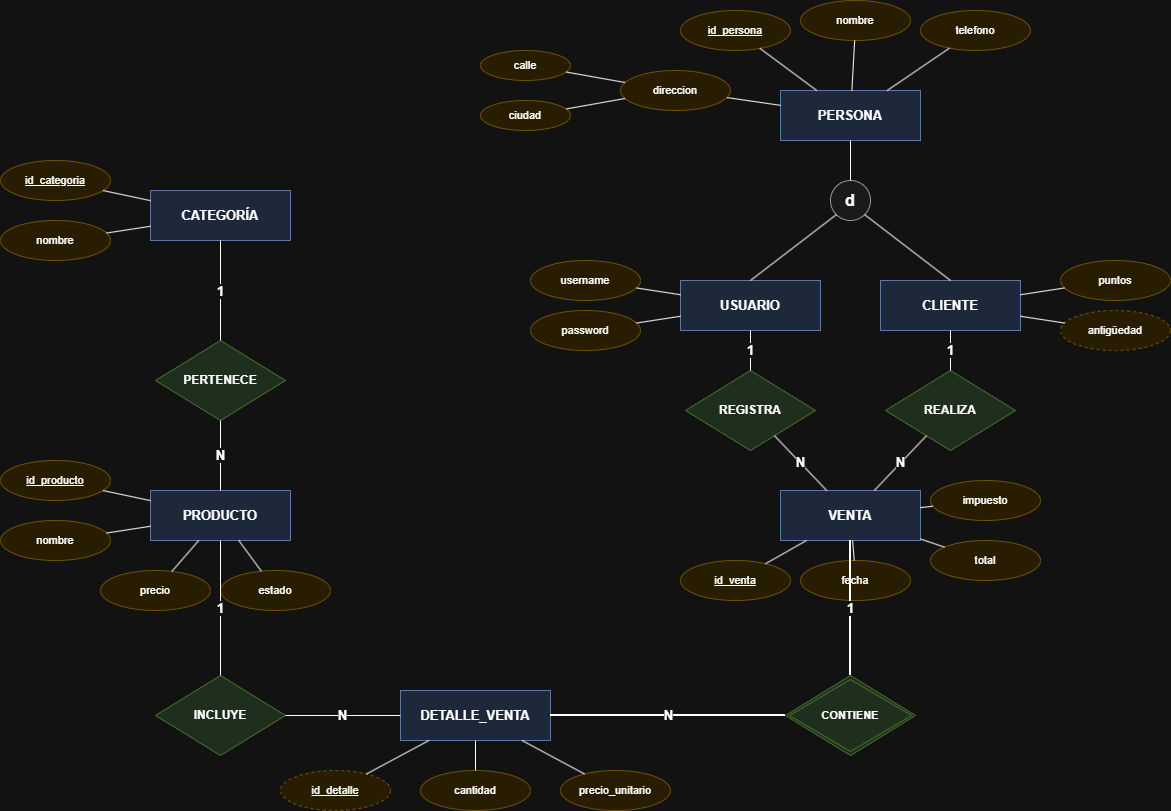

The diagram above was exported from draw.io. Its source (the exported page's mxGraphModel, read from the mxfile embedded in the PNG):
<mxGraphModel dx="1147" dy="1842" grid="1" gridSize="10" guides="1" tooltips="1" connect="1" arrows="1" fold="1" page="1" pageScale="1" pageWidth="1654" pageHeight="1169" math="0" shadow="0">
  <root>
    <mxCell id="0" />
    <mxCell id="1" parent="0" />
    <mxCell id="cat" parent="1" style="shape=rectangle;whiteSpace=wrap;html=1;fontSize=13;fontStyle=1;fillColor=#dae8fc;strokeColor=#6c8ebf;" value="CATEGORÍA" vertex="1">
      <mxGeometry height="50" width="140" x="250" y="150" as="geometry" />
    </mxCell>
    <mxCell id="cat_pk" parent="1" style="ellipse;whiteSpace=wrap;html=1;fontSize=11;fillColor=#fff2cc;strokeColor=#d6b656;" value="&lt;u&gt;id_categoria&lt;/u&gt;" vertex="1">
      <mxGeometry height="40" width="110" x="100" y="120" as="geometry" />
    </mxCell>
    <mxCell id="cat_pk_e" edge="1" parent="1" source="cat" style="edgeStyle=none;endArrow=none;html=1;" target="cat_pk">
      <mxGeometry relative="1" as="geometry" />
    </mxCell>
    <mxCell id="cat_nom" parent="1" style="ellipse;whiteSpace=wrap;html=1;fontSize=11;fillColor=#fff2cc;strokeColor=#d6b656;" value="nombre" vertex="1">
      <mxGeometry height="40" width="110" x="100" y="180" as="geometry" />
    </mxCell>
    <mxCell id="cat_nom_e" edge="1" parent="1" source="cat" style="edgeStyle=none;endArrow=none;html=1;" target="cat_nom">
      <mxGeometry relative="1" as="geometry" />
    </mxCell>
    <mxCell id="prod" parent="1" style="shape=rectangle;whiteSpace=wrap;html=1;fontSize=13;fontStyle=1;fillColor=#dae8fc;strokeColor=#6c8ebf;" value="PRODUCTO" vertex="1">
      <mxGeometry height="50" width="140" x="250" y="450" as="geometry" />
    </mxCell>
    <mxCell id="prod_pk" parent="1" style="ellipse;whiteSpace=wrap;html=1;fontSize=11;fillColor=#fff2cc;strokeColor=#d6b656;" value="&lt;u&gt;id_producto&lt;/u&gt;" vertex="1">
      <mxGeometry height="40" width="110" x="100" y="420" as="geometry" />
    </mxCell>
    <mxCell id="prod_pk_e" edge="1" parent="1" source="prod" style="edgeStyle=none;endArrow=none;html=1;" target="prod_pk">
      <mxGeometry relative="1" as="geometry" />
    </mxCell>
    <mxCell id="prod_nom" parent="1" style="ellipse;whiteSpace=wrap;html=1;fontSize=11;fillColor=#fff2cc;strokeColor=#d6b656;" value="nombre" vertex="1">
      <mxGeometry height="40" width="110" x="100" y="480" as="geometry" />
    </mxCell>
    <mxCell id="prod_nom_e" edge="1" parent="1" source="prod" style="edgeStyle=none;endArrow=none;html=1;" target="prod_nom">
      <mxGeometry relative="1" as="geometry" />
    </mxCell>
    <mxCell id="prod_pre" parent="1" style="ellipse;whiteSpace=wrap;html=1;fontSize=11;fillColor=#fff2cc;strokeColor=#d6b656;" value="precio" vertex="1">
      <mxGeometry height="40" width="110" x="200" y="530" as="geometry" />
    </mxCell>
    <mxCell id="prod_pre_e" edge="1" parent="1" source="prod" style="edgeStyle=none;endArrow=none;html=1;" target="prod_pre">
      <mxGeometry relative="1" as="geometry" />
    </mxCell>
    <mxCell id="prod_est" parent="1" style="ellipse;whiteSpace=wrap;html=1;fontSize=11;fillColor=#fff2cc;strokeColor=#d6b656;" value="estado" vertex="1">
      <mxGeometry height="40" width="110" x="320" y="530" as="geometry" />
    </mxCell>
    <mxCell id="prod_est_e" edge="1" parent="1" source="prod" style="edgeStyle=none;endArrow=none;html=1;" target="prod_est">
      <mxGeometry relative="1" as="geometry" />
    </mxCell>
    <mxCell id="per" parent="1" style="shape=rectangle;whiteSpace=wrap;html=1;fontSize=13;fontStyle=1;fillColor=#dae8fc;strokeColor=#6c8ebf;" value="PERSONA" vertex="1">
      <mxGeometry height="50" width="140" x="880" y="50" as="geometry" />
    </mxCell>
    <mxCell id="per_pk" parent="1" style="ellipse;whiteSpace=wrap;html=1;fontSize=11;fillColor=#fff2cc;strokeColor=#d6b656;" value="&lt;u&gt;id_persona&lt;/u&gt;" vertex="1">
      <mxGeometry height="40" width="110" x="780" y="-30" as="geometry" />
    </mxCell>
    <mxCell id="per_pk_e" edge="1" parent="1" source="per" style="edgeStyle=none;endArrow=none;html=1;" target="per_pk">
      <mxGeometry relative="1" as="geometry" />
    </mxCell>
    <mxCell id="per_nom" parent="1" style="ellipse;whiteSpace=wrap;html=1;fontSize=11;fillColor=#fff2cc;strokeColor=#d6b656;" value="nombre" vertex="1">
      <mxGeometry height="40" width="110" x="900" y="-40" as="geometry" />
    </mxCell>
    <mxCell id="per_nom_e" edge="1" parent="1" source="per" style="edgeStyle=none;endArrow=none;html=1;" target="per_nom">
      <mxGeometry relative="1" as="geometry" />
    </mxCell>
    <mxCell id="per_tel" parent="1" style="ellipse;whiteSpace=wrap;html=1;fontSize=11;fillColor=#fff2cc;strokeColor=#d6b656;double=1;" value="telefono" vertex="1">
      <mxGeometry height="40" width="110" x="1020" y="-30" as="geometry" />
    </mxCell>
    <mxCell id="per_tel_e" edge="1" parent="1" source="per" style="edgeStyle=none;endArrow=none;html=1;" target="per_tel">
      <mxGeometry relative="1" as="geometry" />
    </mxCell>
    <mxCell id="per_dir" parent="1" style="ellipse;whiteSpace=wrap;html=1;fontSize=11;fillColor=#fff2cc;strokeColor=#d6b656;" value="direccion" vertex="1">
      <mxGeometry height="40" width="110" x="720" y="30" as="geometry" />
    </mxCell>
    <mxCell id="per_dir_e" edge="1" parent="1" source="per" style="edgeStyle=none;endArrow=none;html=1;" target="per_dir">
      <mxGeometry relative="1" as="geometry" />
    </mxCell>
    <mxCell id="per_dir_calle" parent="1" style="ellipse;whiteSpace=wrap;html=1;fontSize=11;fillColor=#fff2cc;strokeColor=#d6b656;" value="calle" vertex="1">
      <mxGeometry height="30" width="90" x="580" y="10" as="geometry" />
    </mxCell>
    <mxCell id="per_dir_calle_e" edge="1" parent="1" source="per_dir" style="edgeStyle=none;endArrow=none;html=1;" target="per_dir_calle">
      <mxGeometry relative="1" as="geometry" />
    </mxCell>
    <mxCell id="per_dir_ciudad" parent="1" style="ellipse;whiteSpace=wrap;html=1;fontSize=11;fillColor=#fff2cc;strokeColor=#d6b656;" value="ciudad" vertex="1">
      <mxGeometry height="30" width="90" x="580" y="60" as="geometry" />
    </mxCell>
    <mxCell id="per_dir_ciudad_e" edge="1" parent="1" source="per_dir" style="edgeStyle=none;endArrow=none;html=1;" target="per_dir_ciudad">
      <mxGeometry relative="1" as="geometry" />
    </mxCell>
    <mxCell id="inherit_d" parent="1" style="ellipse;whiteSpace=wrap;html=1;aspect=fixed;fontSize=16;fontStyle=1;fillColor=#f5f5f5;strokeColor=#666666;" value="d" vertex="1">
      <mxGeometry height="40" width="40" x="930" y="140" as="geometry" />
    </mxCell>
    <mxCell id="inherit_e_per" edge="1" parent="1" source="per" style="edgeStyle=none;endArrow=none;html=1;" target="inherit_d">
      <mxGeometry relative="1" as="geometry" />
    </mxCell>
    <mxCell id="usu" parent="1" style="shape=rectangle;whiteSpace=wrap;html=1;fontSize=13;fontStyle=1;fillColor=#dae8fc;strokeColor=#6c8ebf;" value="USUARIO" vertex="1">
      <mxGeometry height="50" width="140" x="780" y="240" as="geometry" />
    </mxCell>
    <mxCell id="inherit_e_usu" edge="1" parent="1" source="inherit_d" style="edgeStyle=none;endArrow=none;html=1;exitX=0;exitY=1;exitDx=0;exitDy=0;entryX=0.5;entryY=0;entryDx=0;entryDy=0;" target="usu">
      <mxGeometry relative="1" as="geometry" />
    </mxCell>
    <mxCell id="usu_user" parent="1" style="ellipse;whiteSpace=wrap;html=1;fontSize=11;fillColor=#fff2cc;strokeColor=#d6b656;" value="username" vertex="1">
      <mxGeometry height="40" width="110" x="630" y="220" as="geometry" />
    </mxCell>
    <mxCell id="usu_user_e" edge="1" parent="1" source="usu" style="edgeStyle=none;endArrow=none;html=1;" target="usu_user">
      <mxGeometry relative="1" as="geometry" />
    </mxCell>
    <mxCell id="usu_pass" parent="1" style="ellipse;whiteSpace=wrap;html=1;fontSize=11;fillColor=#fff2cc;strokeColor=#d6b656;" value="password" vertex="1">
      <mxGeometry height="40" width="110" x="630" y="270" as="geometry" />
    </mxCell>
    <mxCell id="usu_pass_e" edge="1" parent="1" source="usu" style="edgeStyle=none;endArrow=none;html=1;" target="usu_pass">
      <mxGeometry relative="1" as="geometry" />
    </mxCell>
    <mxCell id="cli" parent="1" style="shape=rectangle;whiteSpace=wrap;html=1;fontSize=13;fontStyle=1;fillColor=#dae8fc;strokeColor=#6c8ebf;" value="CLIENTE" vertex="1">
      <mxGeometry height="50" width="140" x="980" y="240" as="geometry" />
    </mxCell>
    <mxCell id="inherit_e_cli" edge="1" parent="1" source="inherit_d" style="edgeStyle=none;endArrow=none;html=1;exitX=1;exitY=1;exitDx=0;exitDy=0;entryX=0.5;entryY=0;entryDx=0;entryDy=0;" target="cli">
      <mxGeometry relative="1" as="geometry" />
    </mxCell>
    <mxCell id="cli_puntos" parent="1" style="ellipse;whiteSpace=wrap;html=1;fontSize=11;fillColor=#fff2cc;strokeColor=#d6b656;" value="puntos" vertex="1">
      <mxGeometry height="40" width="110" x="1160" y="220" as="geometry" />
    </mxCell>
    <mxCell id="cli_puntos_e" edge="1" parent="1" source="cli" style="edgeStyle=none;endArrow=none;html=1;" target="cli_puntos">
      <mxGeometry relative="1" as="geometry" />
    </mxCell>
    <mxCell id="cli_ant" parent="1" style="ellipse;whiteSpace=wrap;html=1;fontSize=11;fillColor=#fff2cc;strokeColor=#d6b656;dashed=1;" value="antigüedad" vertex="1">
      <mxGeometry height="40" width="110" x="1160" y="270" as="geometry" />
    </mxCell>
    <mxCell id="cli_ant_e" edge="1" parent="1" source="cli" style="edgeStyle=none;endArrow=none;html=1;" target="cli_ant">
      <mxGeometry relative="1" as="geometry" />
    </mxCell>
    <mxCell id="ven" parent="1" style="shape=rectangle;whiteSpace=wrap;html=1;fontSize=13;fontStyle=1;fillColor=#dae8fc;strokeColor=#6c8ebf;" value="VENTA" vertex="1">
      <mxGeometry height="50" width="140" x="880" y="450" as="geometry" />
    </mxCell>
    <mxCell id="ven_pk" parent="1" style="ellipse;whiteSpace=wrap;html=1;fontSize=11;fillColor=#fff2cc;strokeColor=#d6b656;" value="&lt;u&gt;id_venta&lt;/u&gt;" vertex="1">
      <mxGeometry height="40" width="110" x="780" y="520" as="geometry" />
    </mxCell>
    <mxCell id="ven_pk_e" edge="1" parent="1" source="ven" style="edgeStyle=none;endArrow=none;html=1;" target="ven_pk">
      <mxGeometry relative="1" as="geometry" />
    </mxCell>
    <mxCell id="ven_fec" parent="1" style="ellipse;whiteSpace=wrap;html=1;fontSize=11;fillColor=#fff2cc;strokeColor=#d6b656;" value="fecha" vertex="1">
      <mxGeometry height="40" width="110" x="900" y="520" as="geometry" />
    </mxCell>
    <mxCell id="ven_fec_e" edge="1" parent="1" source="ven" style="edgeStyle=none;endArrow=none;html=1;" target="ven_fec">
      <mxGeometry relative="1" as="geometry" />
    </mxCell>
    <mxCell id="ven_tot" parent="1" style="ellipse;whiteSpace=wrap;html=1;fontSize=11;fillColor=#fff2cc;strokeColor=#d6b656;" value="total" vertex="1">
      <mxGeometry height="40" width="110" x="1030" y="500" as="geometry" />
    </mxCell>
    <mxCell id="ven_tot_e" edge="1" parent="1" source="ven" style="edgeStyle=none;endArrow=none;html=1;" target="ven_tot">
      <mxGeometry relative="1" as="geometry" />
    </mxCell>
    <mxCell id="ven_imp" parent="1" style="ellipse;whiteSpace=wrap;html=1;fontSize=11;fillColor=#fff2cc;strokeColor=#d6b656;" value="impuesto" vertex="1">
      <mxGeometry height="40" width="110" x="1030" y="440" as="geometry" />
    </mxCell>
    <mxCell id="ven_imp_e" edge="1" parent="1" source="ven" style="edgeStyle=none;endArrow=none;html=1;" target="ven_imp">
      <mxGeometry relative="1" as="geometry" />
    </mxCell>
    <mxCell id="det" parent="1" style="shape=rectangle;whiteSpace=wrap;html=1;fontSize=13;fontStyle=1;fillColor=#dae8fc;strokeColor=#6c8ebf;double=1;" value="DETALLE_VENTA" vertex="1">
      <mxGeometry height="50" width="150" x="500" y="650" as="geometry" />
    </mxCell>
    <mxCell id="det_pk" parent="1" style="ellipse;whiteSpace=wrap;html=1;fontSize=11;fillColor=#fff2cc;strokeColor=#d6b656;dashed=1;" value="&lt;u&gt;id_detalle&lt;/u&gt;" vertex="1">
      <mxGeometry height="40" width="110" x="380" y="730" as="geometry" />
    </mxCell>
    <mxCell id="det_pk_e" edge="1" parent="1" source="det" style="edgeStyle=none;endArrow=none;html=1;" target="det_pk">
      <mxGeometry relative="1" as="geometry" />
    </mxCell>
    <mxCell id="det_can" parent="1" style="ellipse;whiteSpace=wrap;html=1;fontSize=11;fillColor=#fff2cc;strokeColor=#d6b656;" value="cantidad" vertex="1">
      <mxGeometry height="40" width="110" x="520" y="730" as="geometry" />
    </mxCell>
    <mxCell id="det_can_e" edge="1" parent="1" source="det" style="edgeStyle=none;endArrow=none;html=1;" target="det_can">
      <mxGeometry relative="1" as="geometry" />
    </mxCell>
    <mxCell id="det_pre" parent="1" style="ellipse;whiteSpace=wrap;html=1;fontSize=11;fillColor=#fff2cc;strokeColor=#d6b656;" value="precio_unitario" vertex="1">
      <mxGeometry height="40" width="110" x="660" y="730" as="geometry" />
    </mxCell>
    <mxCell id="det_pre_e" edge="1" parent="1" source="det" style="edgeStyle=none;endArrow=none;html=1;" target="det_pre">
      <mxGeometry relative="1" as="geometry" />
    </mxCell>
    <mxCell id="pert" parent="1" style="rhombus;whiteSpace=wrap;html=1;fontSize=12;fontStyle=1;fillColor=#d5e8d4;strokeColor=#82b366;" value="PERTENECE" vertex="1">
      <mxGeometry height="80" width="130" x="255" y="300" as="geometry" />
    </mxCell>
    <mxCell id="e_pert1" edge="1" parent="1" source="cat" style="edgeStyle=none;fontSize=13;fontStyle=1;endArrow=none;html=1;" target="pert" value="1">
      <mxGeometry relative="1" as="geometry" />
    </mxCell>
    <mxCell id="e_pert2" edge="1" parent="1" source="pert" style="edgeStyle=none;fontSize=13;fontStyle=1;endArrow=none;html=1;" target="prod" value="N">
      <mxGeometry relative="1" as="geometry" />
    </mxCell>
    <mxCell id="reg" parent="1" style="rhombus;whiteSpace=wrap;html=1;fontSize=12;fontStyle=1;fillColor=#d5e8d4;strokeColor=#82b366;" value="REGISTRA" vertex="1">
      <mxGeometry height="80" width="130" x="785" y="330" as="geometry" />
    </mxCell>
    <mxCell id="e_reg1" edge="1" parent="1" source="usu" style="edgeStyle=none;fontSize=13;fontStyle=1;endArrow=none;html=1;" target="reg" value="1">
      <mxGeometry relative="1" as="geometry" />
    </mxCell>
    <mxCell id="e_reg2" edge="1" parent="1" source="reg" style="edgeStyle=none;fontSize=13;fontStyle=1;endArrow=none;html=1;" target="ven" value="N">
      <mxGeometry relative="1" as="geometry" />
    </mxCell>
    <mxCell id="real" parent="1" style="rhombus;whiteSpace=wrap;html=1;fontSize=12;fontStyle=1;fillColor=#d5e8d4;strokeColor=#82b366;" value="REALIZA" vertex="1">
      <mxGeometry height="80" width="130" x="985" y="330" as="geometry" />
    </mxCell>
    <mxCell id="e_real1" edge="1" parent="1" source="cli" style="edgeStyle=none;fontSize=13;fontStyle=1;endArrow=none;html=1;" target="real" value="1">
      <mxGeometry relative="1" as="geometry" />
    </mxCell>
    <mxCell id="e_real2" edge="1" parent="1" source="real" style="edgeStyle=none;fontSize=13;fontStyle=1;endArrow=none;html=1;" target="ven" value="N">
      <mxGeometry relative="1" as="geometry" />
    </mxCell>
    <mxCell id="cont" parent="1" style="rhombus;whiteSpace=wrap;html=1;fontSize=11;fontStyle=1;fillColor=#d5e8d4;strokeColor=#82b366;double=1;" value="CONTIENE" vertex="1">
      <mxGeometry height="80" width="130" x="885" y="635" as="geometry" />
    </mxCell>
    <mxCell id="e_cont1" edge="1" parent="1" source="ven" style="edgeStyle=none;fontSize=13;fontStyle=1;endArrow=none;startArrow=none;strokeWidth=2;html=1;double=1;" target="cont" value="1">
      <mxGeometry relative="1" as="geometry" />
    </mxCell>
    <mxCell id="e_cont2" edge="1" parent="1" source="cont" style="edgeStyle=none;fontSize=13;fontStyle=1;endArrow=none;strokeWidth=2;html=1;double=1;" target="det" value="N">
      <mxGeometry relative="1" as="geometry" />
    </mxCell>
    <mxCell id="inc" parent="1" style="rhombus;whiteSpace=wrap;html=1;fontSize=12;fontStyle=1;fillColor=#d5e8d4;strokeColor=#82b366;" value="INCLUYE" vertex="1">
      <mxGeometry height="80" width="130" x="255" y="635" as="geometry" />
    </mxCell>
    <mxCell id="e_inc1" edge="1" parent="1" source="prod" style="edgeStyle=none;fontSize=13;fontStyle=1;endArrow=none;html=1;" target="inc" value="1">
      <mxGeometry relative="1" as="geometry" />
    </mxCell>
    <mxCell id="e_inc2" edge="1" parent="1" source="inc" style="edgeStyle=none;fontSize=13;fontStyle=1;endArrow=none;html=1;" target="det" value="N">
      <mxGeometry relative="1" as="geometry" />
    </mxCell>
  </root>
</mxGraphModel>